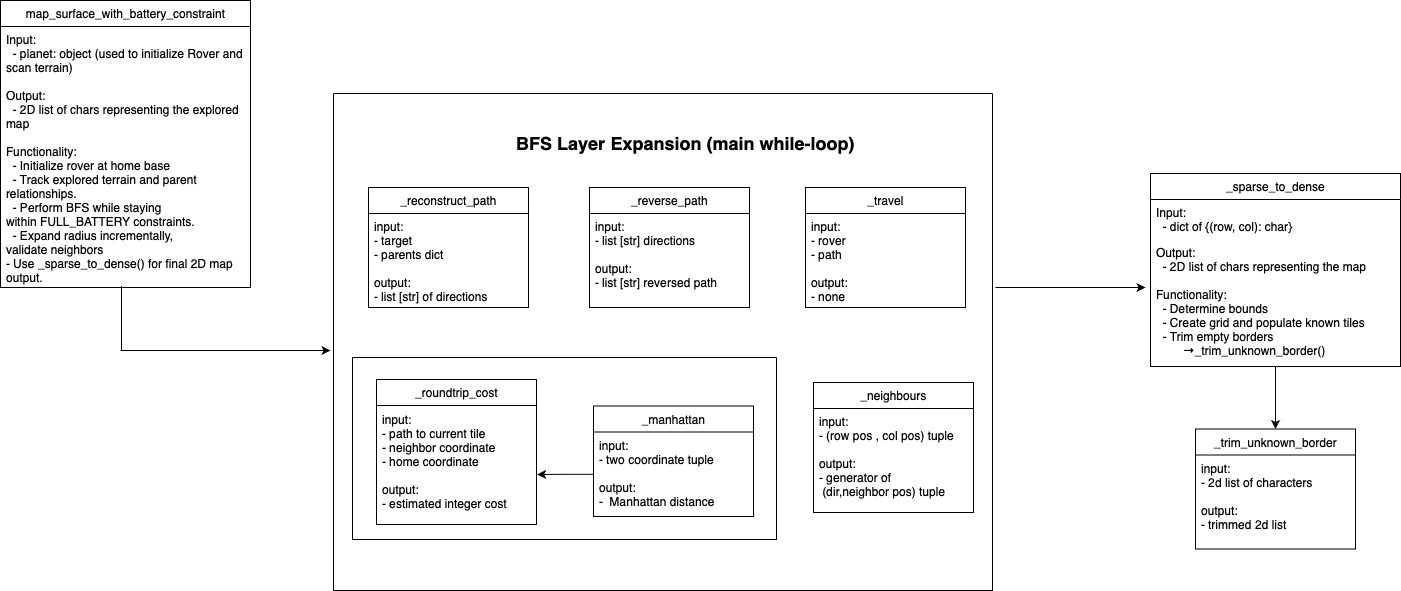

The diagram above was exported from draw.io. Its source (the exported page's mxGraphModel, read from the mxfile embedded in the PNG):
<mxGraphModel dx="1399" dy="774" grid="0" gridSize="10" guides="1" tooltips="1" connect="1" arrows="1" fold="1" page="1" pageScale="1" pageWidth="850" pageHeight="1100" math="0" shadow="0">
  <root>
    <mxCell id="0" />
    <mxCell id="1" parent="0" />
    <mxCell id="ID9wSeT20h_Q34ghoaCd-37" style="edgeStyle=orthogonalEdgeStyle;rounded=0;orthogonalLoop=1;jettySize=auto;html=1;entryX=0.5;entryY=0;entryDx=0;entryDy=0;" edge="1" parent="1" source="F3UJ1XQQc4MvU-muyrOp-47" target="ID9wSeT20h_Q34ghoaCd-34">
      <mxGeometry relative="1" as="geometry" />
    </mxCell>
    <mxCell id="F3UJ1XQQc4MvU-muyrOp-47" value="_sparse_to_dense" style="swimlane;fontStyle=0;childLayout=stackLayout;horizontal=1;startSize=26;fillColor=none;horizontalStack=0;resizeParent=1;resizeParentMax=0;resizeLast=0;collapsible=1;marginBottom=0;html=1;" parent="1" vertex="1">
      <mxGeometry x="1170" y="333" width="250" height="193" as="geometry" />
    </mxCell>
    <mxCell id="F3UJ1XQQc4MvU-muyrOp-48" value="&lt;div&gt;Input:&lt;/div&gt;&lt;div&gt;&amp;nbsp; - d&lt;span class=&quot;s1&quot;&gt;ict of&amp;nbsp;&lt;/span&gt;&lt;span class=&quot;s2&quot;&gt;{(row, col): char}&lt;/span&gt;&lt;/div&gt;&lt;p&gt;&lt;/p&gt;&lt;div&gt;Output:&lt;/div&gt;&lt;div&gt;&amp;nbsp; - 2D list of chars representing the map&lt;/div&gt;&lt;div&gt;&lt;br&gt;&lt;/div&gt;&lt;div&gt;Functionality:&lt;/div&gt;&lt;div&gt;&amp;nbsp; - Determine bounds&lt;/div&gt;&lt;div&gt;&amp;nbsp; - Create grid and populate known tiles&lt;/div&gt;&lt;div&gt;&lt;span class=&quot;s1&quot;&gt;&amp;nbsp; - Trim empty borders &amp;nbsp; &amp;nbsp; &lt;span style=&quot;white-space: pre;&quot;&gt;&#09;&lt;/span&gt;→&lt;/span&gt;&lt;span class=&quot;s2&quot;&gt;_trim_unknown_border()&lt;/span&gt;&lt;/div&gt;&lt;div&gt;&lt;p&gt;&lt;/p&gt;&lt;/div&gt;" style="text;strokeColor=none;fillColor=none;align=left;verticalAlign=top;spacingLeft=4;spacingRight=4;overflow=hidden;rotatable=0;points=[[0,0.5],[1,0.5]];portConstraint=eastwest;whiteSpace=wrap;html=1;" parent="F3UJ1XQQc4MvU-muyrOp-47" vertex="1">
      <mxGeometry y="26" width="250" height="167" as="geometry" />
    </mxCell>
    <mxCell id="F3UJ1XQQc4MvU-muyrOp-51" value="map_surface_with_battery_constraint" style="swimlane;fontStyle=0;childLayout=stackLayout;horizontal=1;startSize=26;fillColor=none;horizontalStack=0;resizeParent=1;resizeParentMax=0;resizeLast=0;collapsible=1;marginBottom=0;html=1;" parent="1" vertex="1">
      <mxGeometry x="20" y="160" width="250" height="287" as="geometry" />
    </mxCell>
    <mxCell id="F3UJ1XQQc4MvU-muyrOp-52" value="Input:&lt;br&gt;&amp;nbsp; - planet: object (used to initialize Rover and scan terrain)&lt;br&gt;&lt;br&gt;Output:&lt;br&gt;&amp;nbsp; - 2D list of chars representing the explored map&lt;br&gt;&lt;br&gt;Functionality:&lt;br&gt;&amp;nbsp; - Initialize rover at home base&lt;br&gt;&amp;nbsp; - Track explored terrain and parent relationships.&lt;div&gt;&amp;nbsp; -&amp;nbsp;&lt;span class=&quot;s1&quot;&gt;Perform BFS while staying within&amp;nbsp;&lt;/span&gt;&lt;span class=&quot;s2&quot;&gt;FULL_BATTERY&lt;/span&gt;&lt;span class=&quot;s1&quot;&gt;&amp;nbsp;constraints.&lt;/span&gt;&lt;br&gt;&lt;/div&gt;&lt;div&gt;&lt;span style=&quot;white-space: pre;&quot; class=&quot;s1&quot;&gt;&amp;nbsp; - Expand radius incrementally,&lt;/span&gt;&lt;span style=&quot;white-space: pre;&quot;&gt;&amp;nbsp;&lt;/span&gt;&lt;/div&gt;&lt;div&gt;&lt;span style=&quot;white-space: pre;&quot;&gt;validate neighbors&lt;/span&gt;&lt;/div&gt;&lt;div&gt;&lt;span style=&quot;white-space: pre;&quot;&gt;- U&lt;/span&gt;&lt;span class=&quot;s1&quot;&gt;se&amp;nbsp;&lt;/span&gt;&lt;span class=&quot;s2&quot;&gt;_sparse_to_dense()&lt;/span&gt;&lt;span class=&quot;s1&quot;&gt;&amp;nbsp;for final 2D map output.&lt;/span&gt;&lt;/div&gt;&lt;p&gt;&lt;/p&gt;" style="text;strokeColor=none;fillColor=none;align=left;verticalAlign=top;spacingLeft=4;spacingRight=4;overflow=hidden;rotatable=0;points=[[0,0.5],[1,0.5]];portConstraint=eastwest;whiteSpace=wrap;html=1;" parent="F3UJ1XQQc4MvU-muyrOp-51" vertex="1">
      <mxGeometry y="26" width="250" height="261" as="geometry" />
    </mxCell>
    <mxCell id="F3UJ1XQQc4MvU-muyrOp-53" value="" style="endArrow=classic;html=1;rounded=0;" parent="1" edge="1">
      <mxGeometry width="50" height="50" relative="1" as="geometry">
        <mxPoint x="140" y="510" as="sourcePoint" />
        <mxPoint x="350" y="510" as="targetPoint" />
      </mxGeometry>
    </mxCell>
    <mxCell id="F3UJ1XQQc4MvU-muyrOp-54" value="" style="endArrow=none;html=1;rounded=0;entryX=0.484;entryY=0.994;entryDx=0;entryDy=0;entryPerimeter=0;" parent="1" target="F3UJ1XQQc4MvU-muyrOp-52" edge="1">
      <mxGeometry width="50" height="50" relative="1" as="geometry">
        <mxPoint x="141" y="510" as="sourcePoint" />
        <mxPoint x="190" y="540" as="targetPoint" />
      </mxGeometry>
    </mxCell>
    <mxCell id="ID9wSeT20h_Q34ghoaCd-1" value="" style="swimlane;startSize=0;" vertex="1" parent="1">
      <mxGeometry x="353" y="253" width="659" height="497" as="geometry" />
    </mxCell>
    <mxCell id="F3UJ1XQQc4MvU-muyrOp-12" value="_reconstruct_path" style="swimlane;fontStyle=0;childLayout=stackLayout;horizontal=1;startSize=26;fillColor=none;horizontalStack=0;resizeParent=1;resizeParentMax=0;resizeLast=0;collapsible=1;marginBottom=0;html=1;" parent="ID9wSeT20h_Q34ghoaCd-1" vertex="1">
      <mxGeometry x="35" y="94" width="160" height="120" as="geometry" />
    </mxCell>
    <mxCell id="F3UJ1XQQc4MvU-muyrOp-13" value="input:&lt;div&gt;- target&lt;/div&gt;&lt;div&gt;- parents dict &amp;nbsp;&amp;nbsp;&lt;/div&gt;&lt;div&gt;&lt;br&gt;&lt;/div&gt;&lt;div&gt;output:&amp;nbsp;&lt;div&gt;- list [str] of directions&amp;nbsp;&lt;/div&gt;&lt;/div&gt;&lt;div&gt;&lt;br&gt;&lt;/div&gt;&lt;div&gt;&amp;nbsp;&lt;/div&gt;&lt;div&gt;&lt;br&gt;&lt;/div&gt;" style="text;strokeColor=none;fillColor=none;align=left;verticalAlign=top;spacingLeft=4;spacingRight=4;overflow=hidden;rotatable=0;points=[[0,0.5],[1,0.5]];portConstraint=eastwest;whiteSpace=wrap;html=1;" parent="ID9wSeT20h_Q34ghoaCd-1" vertex="1">
      <mxGeometry x="35" y="120" width="160" height="94" as="geometry" />
    </mxCell>
    <mxCell id="ID9wSeT20h_Q34ghoaCd-4" value="_reverse_path" style="swimlane;fontStyle=0;childLayout=stackLayout;horizontal=1;startSize=26;fillColor=none;horizontalStack=0;resizeParent=1;resizeParentMax=0;resizeLast=0;collapsible=1;marginBottom=0;html=1;" vertex="1" parent="ID9wSeT20h_Q34ghoaCd-1">
      <mxGeometry x="256" y="94" width="160" height="120" as="geometry" />
    </mxCell>
    <mxCell id="ID9wSeT20h_Q34ghoaCd-5" value="input:&lt;div&gt;- list [str] directions&lt;/div&gt;&lt;div&gt;&lt;br&gt;&lt;/div&gt;&lt;div&gt;output:&amp;nbsp;&lt;div&gt;- list [str] reversed path &amp;nbsp;&lt;/div&gt;&lt;/div&gt;&lt;div&gt;&lt;br&gt;&lt;/div&gt;&lt;div&gt;&amp;nbsp;&lt;/div&gt;&lt;div&gt;&lt;br&gt;&lt;/div&gt;" style="text;strokeColor=none;fillColor=none;align=left;verticalAlign=top;spacingLeft=4;spacingRight=4;overflow=hidden;rotatable=0;points=[[0,0.5],[1,0.5]];portConstraint=eastwest;whiteSpace=wrap;html=1;" vertex="1" parent="ID9wSeT20h_Q34ghoaCd-1">
      <mxGeometry x="256" y="120" width="160" height="94" as="geometry" />
    </mxCell>
    <mxCell id="ID9wSeT20h_Q34ghoaCd-6" value="_travel" style="swimlane;fontStyle=0;childLayout=stackLayout;horizontal=1;startSize=26;fillColor=none;horizontalStack=0;resizeParent=1;resizeParentMax=0;resizeLast=0;collapsible=1;marginBottom=0;html=1;" vertex="1" parent="ID9wSeT20h_Q34ghoaCd-1">
      <mxGeometry x="472" y="94" width="160" height="120" as="geometry" />
    </mxCell>
    <mxCell id="ID9wSeT20h_Q34ghoaCd-7" value="input:&lt;div&gt;- rover&lt;/div&gt;&lt;div&gt;- path&lt;/div&gt;&lt;div&gt;&lt;br&gt;&lt;/div&gt;&lt;div&gt;output:&amp;nbsp;&lt;div&gt;- none&amp;nbsp;&lt;/div&gt;&lt;/div&gt;&lt;div&gt;&lt;br&gt;&lt;/div&gt;&lt;div&gt;&amp;nbsp;&lt;/div&gt;&lt;div&gt;&lt;br&gt;&lt;/div&gt;" style="text;strokeColor=none;fillColor=none;align=left;verticalAlign=top;spacingLeft=4;spacingRight=4;overflow=hidden;rotatable=0;points=[[0,0.5],[1,0.5]];portConstraint=eastwest;whiteSpace=wrap;html=1;" vertex="1" parent="ID9wSeT20h_Q34ghoaCd-6">
      <mxGeometry y="26" width="160" height="94" as="geometry" />
    </mxCell>
    <mxCell id="ID9wSeT20h_Q34ghoaCd-18" value="" style="swimlane;startSize=0;" vertex="1" parent="ID9wSeT20h_Q34ghoaCd-1">
      <mxGeometry x="19" y="264" width="424" height="182" as="geometry" />
    </mxCell>
    <mxCell id="ID9wSeT20h_Q34ghoaCd-21" value="_roundtrip_cost" style="swimlane;fontStyle=0;childLayout=stackLayout;horizontal=1;startSize=26;fillColor=none;horizontalStack=0;resizeParent=1;resizeParentMax=0;resizeLast=0;collapsible=1;marginBottom=0;html=1;" vertex="1" parent="ID9wSeT20h_Q34ghoaCd-18">
      <mxGeometry x="24" y="22" width="160" height="145" as="geometry" />
    </mxCell>
    <mxCell id="ID9wSeT20h_Q34ghoaCd-22" value="input:&lt;div&gt;- path to current tile&amp;nbsp;&lt;/div&gt;&lt;div&gt;- neighbor coordinate&amp;nbsp;&lt;/div&gt;&lt;div&gt;- home coordinate&amp;nbsp;&lt;/div&gt;&lt;div&gt;&lt;br&gt;&lt;/div&gt;&lt;div&gt;output:&amp;nbsp;&lt;div&gt;- estimated integer cost &amp;nbsp;&lt;/div&gt;&lt;/div&gt;&lt;div&gt;&lt;br&gt;&lt;/div&gt;&lt;div&gt;&amp;nbsp;&lt;/div&gt;&lt;div&gt;&lt;br&gt;&lt;/div&gt;" style="text;strokeColor=none;fillColor=none;align=left;verticalAlign=top;spacingLeft=4;spacingRight=4;overflow=hidden;rotatable=0;points=[[0,0.5],[1,0.5]];portConstraint=eastwest;whiteSpace=wrap;html=1;" vertex="1" parent="ID9wSeT20h_Q34ghoaCd-18">
      <mxGeometry x="24" y="48.5" width="160" height="118.5" as="geometry" />
    </mxCell>
    <mxCell id="ID9wSeT20h_Q34ghoaCd-23" value="_manhattan" style="swimlane;fontStyle=0;childLayout=stackLayout;horizontal=1;startSize=26;fillColor=none;horizontalStack=0;resizeParent=1;resizeParentMax=0;resizeLast=0;collapsible=1;marginBottom=0;html=1;" vertex="1" parent="ID9wSeT20h_Q34ghoaCd-18">
      <mxGeometry x="241" y="48.5" width="160" height="110.5" as="geometry" />
    </mxCell>
    <mxCell id="ID9wSeT20h_Q34ghoaCd-24" value="input:&lt;div&gt;- two coordinate tuple&lt;/div&gt;&lt;div&gt;&lt;br&gt;&lt;/div&gt;&lt;div&gt;output:&amp;nbsp;&lt;div&gt;-&amp;nbsp;&amp;nbsp;Manhattan distance&amp;nbsp;&lt;/div&gt;&lt;/div&gt;&lt;div&gt;&lt;br&gt;&lt;/div&gt;&lt;div&gt;&amp;nbsp;&lt;/div&gt;&lt;div&gt;&lt;br&gt;&lt;/div&gt;" style="text;strokeColor=none;fillColor=none;align=left;verticalAlign=top;spacingLeft=4;spacingRight=4;overflow=hidden;rotatable=0;points=[[0,0.5],[1,0.5]];portConstraint=eastwest;whiteSpace=wrap;html=1;" vertex="1" parent="ID9wSeT20h_Q34ghoaCd-18">
      <mxGeometry x="241" y="74.5" width="160" height="84.5" as="geometry" />
    </mxCell>
    <mxCell id="ID9wSeT20h_Q34ghoaCd-38" style="edgeStyle=orthogonalEdgeStyle;rounded=0;orthogonalLoop=1;jettySize=auto;html=1;entryX=1.004;entryY=0.578;entryDx=0;entryDy=0;entryPerimeter=0;" edge="1" parent="ID9wSeT20h_Q34ghoaCd-18" source="ID9wSeT20h_Q34ghoaCd-24" target="ID9wSeT20h_Q34ghoaCd-22">
      <mxGeometry relative="1" as="geometry" />
    </mxCell>
    <mxCell id="F3UJ1XQQc4MvU-muyrOp-46" value="&lt;font size=&quot;4&quot;&gt;&lt;b&gt;BFS Layer Expansion (main while-loop)&lt;/b&gt;&lt;/font&gt;" style="text;html=1;align=center;verticalAlign=middle;whiteSpace=wrap;rounded=0;" parent="ID9wSeT20h_Q34ghoaCd-1" vertex="1">
      <mxGeometry x="92.5" y="35" width="519" height="30" as="geometry" />
    </mxCell>
    <mxCell id="ID9wSeT20h_Q34ghoaCd-39" value="_neighbours" style="swimlane;fontStyle=0;childLayout=stackLayout;horizontal=1;startSize=26;fillColor=none;horizontalStack=0;resizeParent=1;resizeParentMax=0;resizeLast=0;collapsible=1;marginBottom=0;html=1;" vertex="1" parent="ID9wSeT20h_Q34ghoaCd-1">
      <mxGeometry x="480" y="289" width="160" height="130" as="geometry" />
    </mxCell>
    <mxCell id="ID9wSeT20h_Q34ghoaCd-40" value="input:&lt;div&gt;- (row pos , col pos) tuple&lt;/div&gt;&lt;div&gt;&lt;br&gt;&lt;/div&gt;&lt;div&gt;output:&amp;nbsp;&lt;div&gt;- generator of&lt;/div&gt;&lt;div&gt;&amp;nbsp;(dir,neighbor pos) tuple&amp;nbsp;&lt;/div&gt;&lt;/div&gt;&lt;div&gt;&lt;br&gt;&lt;/div&gt;&lt;div&gt;&amp;nbsp;&lt;/div&gt;&lt;div&gt;&lt;br&gt;&lt;/div&gt;" style="text;strokeColor=none;fillColor=none;align=left;verticalAlign=top;spacingLeft=4;spacingRight=4;overflow=hidden;rotatable=0;points=[[0,0.5],[1,0.5]];portConstraint=eastwest;whiteSpace=wrap;html=1;" vertex="1" parent="ID9wSeT20h_Q34ghoaCd-39">
      <mxGeometry y="26" width="160" height="104" as="geometry" />
    </mxCell>
    <mxCell id="ID9wSeT20h_Q34ghoaCd-33" value="" style="endArrow=classic;html=1;rounded=0;" edge="1" parent="1">
      <mxGeometry width="50" height="50" relative="1" as="geometry">
        <mxPoint x="1015" y="447" as="sourcePoint" />
        <mxPoint x="1165" y="447" as="targetPoint" />
      </mxGeometry>
    </mxCell>
    <mxCell id="ID9wSeT20h_Q34ghoaCd-34" value="_trim_unknown_border" style="swimlane;fontStyle=0;childLayout=stackLayout;horizontal=1;startSize=26;fillColor=none;horizontalStack=0;resizeParent=1;resizeParentMax=0;resizeLast=0;collapsible=1;marginBottom=0;html=1;" vertex="1" parent="1">
      <mxGeometry x="1215" y="588.5" width="160" height="120" as="geometry" />
    </mxCell>
    <mxCell id="ID9wSeT20h_Q34ghoaCd-35" value="input:&lt;div&gt;- 2d list of characters&lt;/div&gt;&lt;div&gt;&lt;br&gt;&lt;/div&gt;&lt;div&gt;output:&amp;nbsp;&lt;div&gt;- trimmed 2d list&amp;nbsp;&lt;/div&gt;&lt;/div&gt;&lt;div&gt;&lt;br&gt;&lt;/div&gt;&lt;div&gt;&amp;nbsp;&lt;/div&gt;&lt;div&gt;&lt;br&gt;&lt;/div&gt;" style="text;strokeColor=none;fillColor=none;align=left;verticalAlign=top;spacingLeft=4;spacingRight=4;overflow=hidden;rotatable=0;points=[[0,0.5],[1,0.5]];portConstraint=eastwest;whiteSpace=wrap;html=1;" vertex="1" parent="ID9wSeT20h_Q34ghoaCd-34">
      <mxGeometry y="26" width="160" height="94" as="geometry" />
    </mxCell>
  </root>
</mxGraphModel>